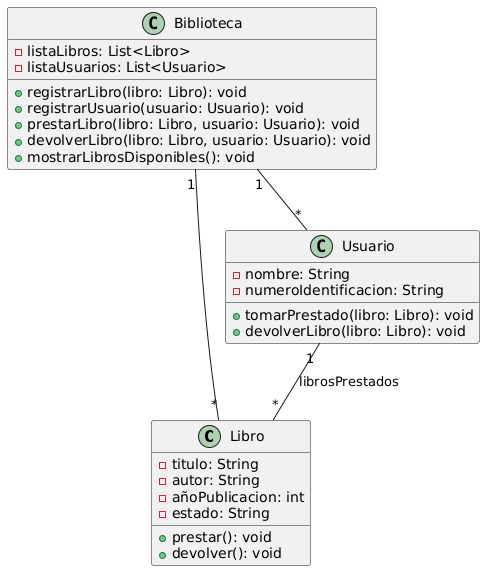

The diagram above was rendered by PlantUML. Its source (embedded in the PNG):
@startuml
' ====== Clases principales ======

class Libro {
    - titulo: String
    - autor: String
    - añoPublicacion: int
    - estado: String
    
    + prestar(): void
    + devolver(): void
}

class Usuario {
    - nombre: String
    - numeroIdentificacion: String
    
    + tomarPrestado(libro: Libro): void
    + devolverLibro(libro: Libro): void
}

class Biblioteca {
    - listaLibros: List<Libro>
    - listaUsuarios: List<Usuario>
    
    + registrarLibro(libro: Libro): void
    + registrarUsuario(usuario: Usuario): void
    + prestarLibro(libro: Libro, usuario: Usuario): void
    + devolverLibro(libro: Libro, usuario: Usuario): void
    + mostrarLibrosDisponibles(): void
}

'-----RELACIONES----


Biblioteca "1" -- "*" Libro
Biblioteca "1" -- "*" Usuario
Usuario "1" -- "*" Libro : librosPrestados
@enduml